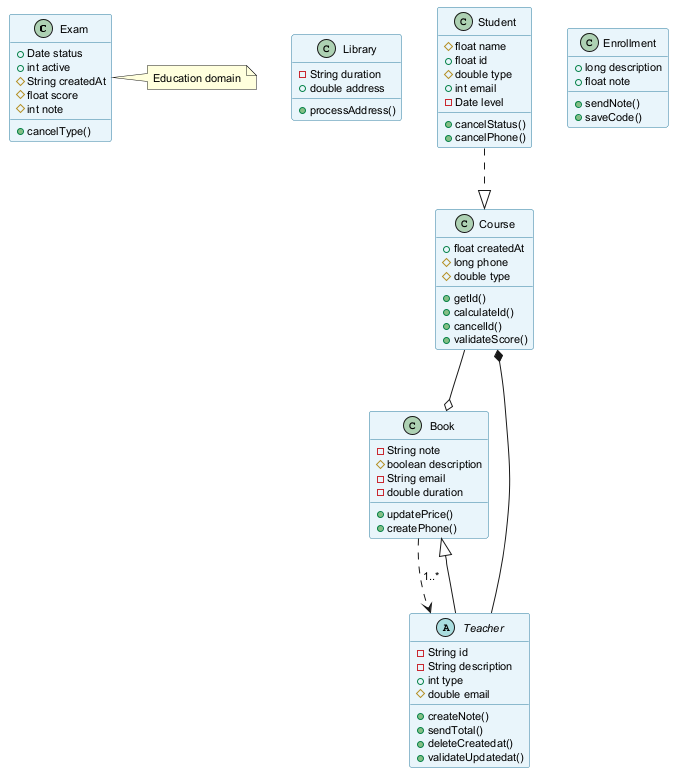

The diagram above was rendered by PlantUML. Its source (embedded in the PNG):
@startuml
skinparam backgroundColor #FFFFFF
skinparam classBackgroundColor #E8F4FA
skinparam classBorderColor #2C7DA0
skinparam defaultFontSize 11
class Exam {
  +Date status
  +int active
  #String createdAt
  #float score
  #int note
  +cancelType()
}
class Library {
  -String duration
  +double address
  +processAddress()
}
class Course {
  +float createdAt
  #long phone
  #double type
  +getId()
  +calculateId()
  +cancelId()
  +validateScore()
}
class Book {
  -String note
  #boolean description
  -String email
  -double duration
  +updatePrice()
  +createPhone()
}
class Student {
  #float name
  +float id
  #double type
  +int email
  -Date level
  +cancelStatus()
  +cancelPhone()
}
abstract class Teacher {
  -String id
  -String description
  +int type
  #double email
  +createNote()
  +sendTotal()
  +deleteCreatedat()
  +validateUpdatedat()
}
class Enrollment {
  +long description
  +float note
  +sendNote()
  +saveCode()
}
Student ..|> Course
Teacher --|> Book
Book ..> Teacher : "1..*"
Course --o Book
Teacher --* Course
note right of Exam : Education domain
@enduml